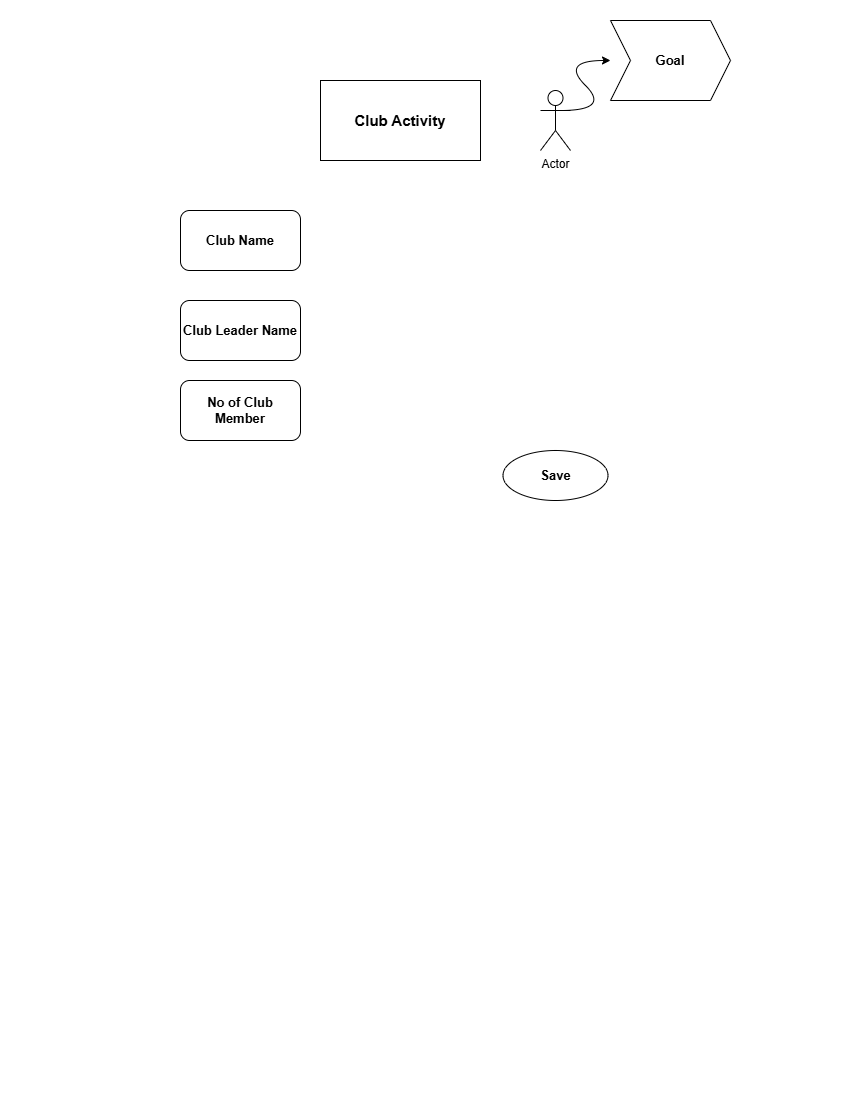

The diagram above was exported from draw.io. Its source (the exported page's mxGraphModel, read from the mxfile embedded in the PNG):
<mxGraphModel dx="1030" dy="608" grid="1" gridSize="10" guides="1" tooltips="1" connect="1" arrows="1" fold="1" page="1" pageScale="1" pageWidth="850" pageHeight="1100" math="0" shadow="0">
  <root>
    <mxCell id="0" />
    <mxCell id="1" parent="0" />
    <mxCell id="e3zCJgT12vftBKZ5b0Is-1" parent="1" style="rounded=0;whiteSpace=wrap;html=1;fontStyle=1;fontSize=15;" value="Club Activity" vertex="1">
      <mxGeometry height="80" width="160" x="320" y="80" as="geometry" />
    </mxCell>
    <mxCell id="e3zCJgT12vftBKZ5b0Is-2" parent="1" style="rounded=1;whiteSpace=wrap;html=1;fontStyle=1;fontSize=13;" value="Club Name" vertex="1">
      <mxGeometry height="60" width="120" x="180" y="210" as="geometry" />
    </mxCell>
    <mxCell id="e3zCJgT12vftBKZ5b0Is-3" parent="1" style="rounded=1;whiteSpace=wrap;html=1;fontStyle=1;fontSize=13;" value="Club Leader Name" vertex="1">
      <mxGeometry height="60" width="120" x="180" y="300" as="geometry" />
    </mxCell>
    <mxCell id="e3zCJgT12vftBKZ5b0Is-4" parent="1" style="rounded=1;whiteSpace=wrap;html=1;fontStyle=1;fontSize=13;" value="No of Club Member" vertex="1">
      <mxGeometry height="60" width="120" x="180" y="380" as="geometry" />
    </mxCell>
    <mxCell id="e3zCJgT12vftBKZ5b0Is-7" parent="1" style="shape=umlActor;verticalLabelPosition=bottom;verticalAlign=top;html=1;outlineConnect=0;" value="Actor" vertex="1">
      <mxGeometry height="60" width="30" x="540" y="90" as="geometry" />
    </mxCell>
    <mxCell id="e3zCJgT12vftBKZ5b0Is-8" edge="1" parent="1" style="curved=1;endArrow=classic;html=1;rounded=0;" value="">
      <mxGeometry height="50" relative="1" width="50" as="geometry">
        <Array as="points">
          <mxPoint x="610" y="110" />
          <mxPoint x="560" y="60" />
        </Array>
        <mxPoint x="560" y="110" as="sourcePoint" />
        <mxPoint x="610" y="60" as="targetPoint" />
      </mxGeometry>
    </mxCell>
    <mxCell id="e3zCJgT12vftBKZ5b0Is-13" parent="1" style="shape=step;perimeter=stepPerimeter;whiteSpace=wrap;html=1;fixedSize=1;fontStyle=1;fontSize=13;" value="Goal" vertex="1">
      <mxGeometry height="80" width="120" x="610" y="20" as="geometry" />
    </mxCell>
    <mxCell id="e3zCJgT12vftBKZ5b0Is-14" parent="1" style="ellipse;whiteSpace=wrap;html=1;fontStyle=1;fontSize=13;" value="Save" vertex="1">
      <mxGeometry height="50" width="105" x="502.5" y="450" as="geometry" />
    </mxCell>
  </root>
</mxGraphModel>